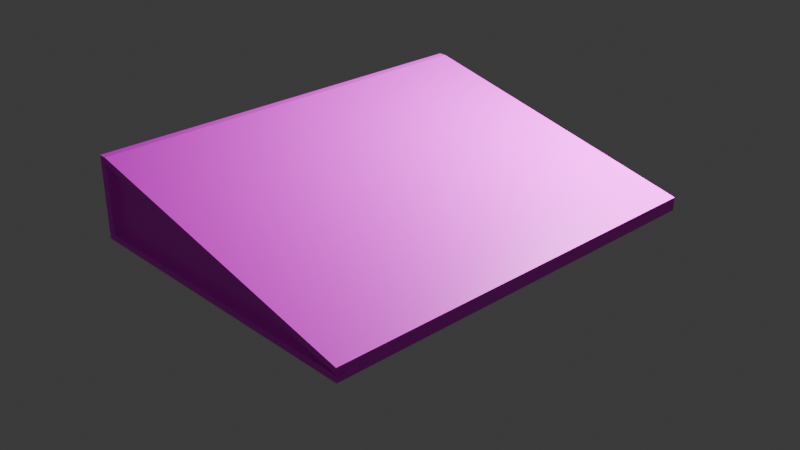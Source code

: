 # Source: binder_final.blend  (saved by Blender 4.0.36; exported with 4.5.12 LTS)
import bpy
from mathutils import Matrix  # noqa: F401  (used for matrix-valued properties, if any)

bpy.ops.wm.read_factory_settings(use_empty=True)
scene = bpy.context.scene
scene.name = 'Scene'

# ---- collections
col_collection = bpy.data.collections.new('Collection'); scene.collection.children.link(col_collection)

# ---- images (referenced by path relative to the original .blend; pixels are not part of the script)
import os
ASSET_DIR = os.environ.get("B2B_ASSET_DIR", "")  # directory of the original .blend (textures are referenced by path, not embedded)
HERE = os.path.dirname(os.path.abspath(__file__))  # packed textures are extracted next to this script under _unpacked/

def load_image(name, relpath, width, height, colorspace="sRGB"):
    """Load a texture the original file referenced (path relative to the .blend, or extracted next to this script)."""
    p = next((c for c in (os.path.join(HERE, relpath), os.path.join(ASSET_DIR, relpath)) if relpath and os.path.exists(c)), "")
    if p:
        img = bpy.data.images.load(p, check_existing=True)
        img.name = name
    else:  # same state as the original file: an image datablock whose file is absent (Cycles renders it pink)
        img = bpy.data.images.new(name, width, height)
        img.source = "FILE"
        img.filepath = "//" + (relpath or name)
    img.colorspace_settings.name = colorspace
    return img
img_abc_charts_upper_lower_with_lines_image_jpg = load_image('ABC-Charts-Upper-Lower-with-Lines-Image.jpg', 'ABC-Charts-Upper-Lower-with-Lines-Image.jpg', 1024, 1024, 'sRGB')
img_uv_binder_final_png = load_image('UV BINDER final.png', 'UV BINDER final.png', 1024, 1024, 'sRGB')

# ---- materials (node trees are filled in below, after node groups)
mat_material = bpy.data.materials.new('Material')
mat_material.use_transparent_shadow = False

# ---- material node trees
mat_material.use_nodes = True; mat_material.node_tree.nodes.clear()
_N = mat_material.node_tree.nodes; _L = mat_material.node_tree.links
n0 = _N.new('ShaderNodeOutputMaterial'); n0.name = 'Material Output'; n0.location = (300, 300)
n1 = _N.new('ShaderNodeBsdfPrincipled'); n1.name = 'Principled BSDF'; n1.location = (10, 300)
n1.inputs[3].default_value = 1.45
n2 = _N.new('ShaderNodeTexImage'); n2.name = 'Image Texture'; n2.location = (486, 127)
n2.image = img_abc_charts_upper_lower_with_lines_image_jpg
n3 = _N.new('ShaderNodeTexImage'); n3.name = 'Image Texture.001'; n3.location = (-467, 239)
n3.image = img_uv_binder_final_png
_L.new(n1.outputs[0], n0.inputs[0])
_L.new(n3.outputs[0], n1.inputs[0])
n0.is_active_output = True

# ---- world
world_world = bpy.data.worlds.new('World'); scene.world = world_world
world_world.use_nodes = True; world_world.node_tree.nodes.clear()
_N = world_world.node_tree.nodes; _L = world_world.node_tree.links
n0 = _N.new('ShaderNodeOutputWorld'); n0.name = 'World Output'; n0.location = (300, 300)
n1 = _N.new('ShaderNodeBackground'); n1.name = 'Background'; n1.location = (10, 300)
n1.inputs[0].default_value = (0.05088, 0.05088, 0.05088, 1.0)
_L.new(n1.outputs[0], n0.inputs[0])
n0.is_active_output = True
world_world.color = (0.05088, 0.05088, 0.05088)
world_world.use_sun_shadow = False
world_world.sun_shadow_jitter_overblur = 0.0

# ---- cameras
cam_camera = bpy.data.cameras.new('Camera')
cam_camera.clip_end = 100.0
cam_camera.ortho_scale = 7.314

# ---- lights
light_light = bpy.data.lights.new('Light', 'POINT')
light_light.transmission_factor = 0.0
light_light.use_soft_falloff = False
light_light.energy = 2000.0
light_light.shadow_soft_size = 0.1
light_light.shadow_maximum_resolution = 0.006
light_light.use_absolute_resolution = True

# ---- meshes
me_cube_002 = bpy.data.meshes.new('Cube.002')
me_cube_002.from_pydata([(-2.297, -1.721, -0.4474), (-2.297, -1.721, 0.4474), (-2.297, 1.721, -0.4474), (-2.297, 1.721, -0.3008), (2.297, -1.721, -0.4474), (2.297, -1.721, 0.4474), (2.297, 1.721, -0.4474), (2.297, 1.721, -0.3008), (-2.297, -1.635, -0.4474), (-2.297, -1.635, 0.4474), (2.297, -1.635, -0.4474), (2.297, -1.635, 0.4474), (-2.297, -1.721, -0.3769), (-2.297, -1.721, 0.3769), (-2.297, 1.721, -0.3713), (-2.297, 1.721, -0.3769), (2.297, 1.721, -0.3713), (2.297, 1.721, -0.3769), (2.297, -1.721, 0.3769), (2.297, -1.721, -0.3769), (2.297, -1.635, 0.3769), (2.297, -1.635, -0.3769), (-2.297, -1.635, 0.3769), (-2.297, -1.635, -0.3769), (-2.213, 1.721, -0.3713), (-2.213, 1.721, -0.3769), (2.213, 1.721, -0.3713), (2.213, 1.721, -0.3769), (2.213, -1.635, 0.3769), (2.213, -1.635, -0.3769), (-2.213, -1.635, 0.3769), (-2.213, -1.635, -0.3769)], [], [(22, 9, 3, 14), (14, 3, 7, 16), (20, 11, 5, 18), (18, 5, 1, 13), (8, 10, 4, 0), (11, 9, 1, 5), (7, 3, 9, 11), (2, 6, 10, 8), (16, 7, 11, 20), (13, 1, 9, 22), (0, 12, 23, 8), (12, 13, 22, 23), (6, 17, 21, 10), (21, 17, 27, 29), (4, 19, 12, 0), (19, 18, 13, 12), (10, 21, 19, 4), (21, 20, 18, 19), (2, 15, 17, 6), (15, 14, 16, 17), (8, 23, 15, 2), (17, 16, 26, 27), (27, 26, 28, 29), (31, 30, 24, 25), (14, 15, 25, 24), (22, 14, 24, 30), (16, 20, 28, 26), (15, 23, 31, 25), (23, 22, 30, 31), (20, 21, 29, 28)])
_uv = me_cube_002.uv_layers.new(name='UVMap')
_uv.uv.foreach_set('vector', [0.6701, 0.6821, 0.6753, 0.6798, 0.6713, 0.818, 0.6662, 0.8203, 0.6507, 0.4818, 0.6402, 0.4818, 0.6402, 0.165, 0.6507, 0.165, 0.6117, 0.6617, 0.6235, 0.6617, 0.6235, 0.6683, 0.6117, 0.6683, 0.5949, 0.432, 0.583, 0.432, 0.583, 0.1507, 0.5949, 0.1507, 0.2215, 0.4686, 0.5537, 0.4686, 0.5537, 0.4829, 0.2215, 0.4829, 0.02393, 0.4676, 0.3796, 0.4676, 0.3796, 0.4819, 0.02393, 0.4819, 0.5659, 0.1447, 0.5659, 0.4709, 0.02141, 0.4709, 0.02141, 0.1447, 0.5567, 0.4839, 0.5567, 0.8123, 0.01716, 0.8123, 0.01716, 0.4839, 0.6776, 0.6415, 0.6841, 0.6446, 0.6848, 0.8224, 0.6782, 0.8193, 0.7118, 0.4692, 0.7236, 0.4692, 0.7236, 0.4758, 0.7118, 0.4758, 0.5736, 0.4692, 0.5854, 0.4692, 0.5854, 0.4758, 0.5736, 0.4758, 0.6123, 0.6507, 0.6123, 0.5243, 0.6189, 0.5243, 0.6189, 0.6507, 0.6256, 0.5642, 0.6374, 0.5642, 0.6374, 0.8241, 0.6256, 0.8241, 0.7381, 0.1465, 0.7381, 0.4822, 0.7273, 0.4822, 0.7273, 0.1465, 0.6333, 0.444, 0.624, 0.444, 0.624, 0.1627, 0.6333, 0.1627, 0.8246, 0.8259, 0.7025, 0.8259, 0.7025, 0.4898, 0.8246, 0.4898, 0.6101, 0.6756, 0.6219, 0.6756, 0.6219, 0.6822, 0.6101, 0.6822, 0.6182, 0.6932, 0.6176, 0.8196, 0.611, 0.8196, 0.6116, 0.6932, 0.6152, 0.4812, 0.6043, 0.4812, 0.6043, 0.1522, 0.6152, 0.1522, 0.7458, 0.4169, 0.7449, 0.4169, 0.7449, 0.1658, 0.7458, 0.1658, 0.6486, 0.559, 0.6604, 0.559, 0.6604, 0.8189, 0.6486, 0.8189, 0.7086, 0.4494, 0.7076, 0.4494, 0.7076, 0.4429, 0.7086, 0.4429, 0.779, 0.1335, 0.7799, 0.1335, 0.9054, 0.3934, 0.779, 0.3934, 0.964, 0.7421, 0.8376, 0.7421, 0.963, 0.4822, 0.964, 0.4822, 0.7071, 0.4579, 0.7081, 0.4579, 0.7081, 0.4644, 0.7071, 0.4644, 0.6663, 0.1452, 0.6663, 0.4782, 0.6558, 0.4782, 0.6558, 0.1452, 0.6705, 0.4802, 0.6705, 0.1693, 0.6803, 0.1693, 0.6803, 0.4802, 0.7611, 0.4752, 0.7611, 0.1395, 0.772, 0.1395, 0.772, 0.4752, 0.7096, 0.4357, 0.7096, 0.3602, 0.7205, 0.3602, 0.7205, 0.4357, 0.7225, 0.2701, 0.7225, 0.3456, 0.7116, 0.3456, 0.7116, 0.2701])
me_cube_002.materials.append(mat_material)
me_cube_002.update()

# ---- objects
ob_light = bpy.data.objects.new('Light', light_light)
ob_camera = bpy.data.objects.new('Camera', cam_camera)
ob_cube_002 = bpy.data.objects.new('Cube.002', me_cube_002)

# ---- transforms, parenting, visibility, modifiers, constraints
ob_light.location = (1.657, 2.762, 3.157)
ob_light.rotation_euler = (0.6503, 0.05522, 1.866)
ob_light.lock_rotations_4d = False
ob_light.empty_display_type = 'ARROWS'
ob_light.color = (0.0, 0.0, 0.0, 0.0)
ob_light.lineart.crease_threshold = 0.0
ob_camera.location = (7.359, -6.926, 4.958)
ob_camera.rotation_euler = (1.109, 0.0, 0.8149)
ob_camera.lock_rotations_4d = False
ob_camera.empty_display_type = 'ARROWS'
ob_camera.color = (0.0, 0.0, 0.0, 0.0)
ob_camera.display_type = 'WIRE'
ob_camera.lineart.crease_threshold = 0.0
ob_cube_002.location = (0.0, 0.0, 0.388)
ob_cube_002.rotation_euler = (0.0, -0.0, -1.571)

# ---- collection membership
col_collection.objects.link(ob_light)
col_collection.objects.link(ob_camera)
col_collection.objects.link(ob_cube_002)

# ---- scene / render settings (as saved in the file)
scene.camera = ob_camera
scene.frame_start = 1; scene.frame_end = 250; scene.frame_set(1)
scene.render.engine = 'BLENDER_EEVEE_NEXT'
scene.cycles.sampling_pattern = 'TABULATED_SOBOL'
bpy.context.view_layer.update()
